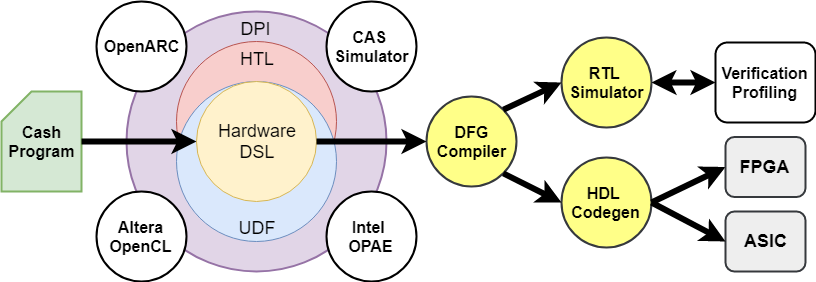

The diagram above was exported from draw.io. Its source (the exported page's mxGraphModel, read from the mxfile embedded in the PNG):
<mxGraphModel dx="1408" dy="699" grid="1" gridSize="10" guides="1" tooltips="1" connect="1" arrows="1" fold="1" page="1" pageScale="1" pageWidth="850" pageHeight="1100" math="0" shadow="0">
  <root>
    <mxCell id="0" />
    <mxCell id="1" parent="0" />
    <mxCell id="6fc64eb697575f61-31" value="DPI" style="ellipse;whiteSpace=wrap;html=1;aspect=fixed;fontSize=18;verticalAlign=top;labelPosition=center;verticalLabelPosition=middle;align=center;fillColor=#e1d5e7;strokeColor=#9673a6;spacingBottom=-212;strokeWidth=2;" parent="1" vertex="1">
      <mxGeometry x="150" y="212" width="260" height="260" as="geometry" />
    </mxCell>
    <mxCell id="6fc64eb697575f61-10" value="HTL" style="ellipse;whiteSpace=wrap;html=1;aspect=fixed;fontSize=18;verticalAlign=top;labelPosition=center;verticalLabelPosition=middle;align=center;fillColor=#f8cecc;strokeColor=#b85450;" parent="1" vertex="1">
      <mxGeometry x="200" y="242" width="160" height="160" as="geometry" />
    </mxCell>
    <mxCell id="6fc64eb697575f61-20" value="UDF" style="ellipse;whiteSpace=wrap;html=1;aspect=fixed;fontSize=18;verticalAlign=bottom;labelPosition=center;verticalLabelPosition=middle;align=center;fillColor=#dae8fc;strokeColor=#6c8ebf;" parent="1" vertex="1">
      <mxGeometry x="200" y="282" width="160" height="160" as="geometry" />
    </mxCell>
    <mxCell id="6fc64eb697575f61-1" value="&lt;span style=&quot;font-size: 18px&quot;&gt;Hardware&lt;br&gt;DSL&lt;/span&gt;&lt;br&gt;" style="ellipse;whiteSpace=wrap;html=1;aspect=fixed;fillColor=#fff2cc;strokeColor=#d6b656;" parent="1" vertex="1">
      <mxGeometry x="220" y="282" width="120" height="120" as="geometry" />
    </mxCell>
    <mxCell id="6fc64eb697575f61-2" value="DFG&lt;br style=&quot;font-size: 16px;&quot;&gt;Compiler" style="ellipse;whiteSpace=wrap;html=1;fontSize=16;fillColor=#ffff88;strokeColor=#36393d;fontStyle=1;strokeWidth=2;" parent="1" vertex="1">
      <mxGeometry x="450" y="297" width="90" height="90" as="geometry" />
    </mxCell>
    <mxCell id="6fc64eb697575f61-3" value="RTL &lt;br style=&quot;font-size: 16px;&quot;&gt;Simulator" style="ellipse;whiteSpace=wrap;html=1;fontSize=16;fillColor=#ffff88;strokeColor=#36393d;fontStyle=1;strokeWidth=2;" parent="1" vertex="1">
      <mxGeometry x="585" y="238" width="90" height="90" as="geometry" />
    </mxCell>
    <mxCell id="6fc64eb697575f61-4" value="HDL &lt;br style=&quot;font-size: 16px;&quot;&gt;Codegen" style="ellipse;whiteSpace=wrap;html=1;fontSize=16;fillColor=#ffff88;strokeColor=#36393d;fontStyle=1;strokeWidth=2;" parent="1" vertex="1">
      <mxGeometry x="585" y="358" width="90" height="90" as="geometry" />
    </mxCell>
    <mxCell id="6fc64eb697575f61-6" value="" style="endArrow=classic;html=1;fontSize=18;entryX=0;entryY=0.5;exitX=1;exitY=1;spacing=2;strokeWidth=6;entryDx=0;entryDy=0;" parent="1" source="6fc64eb697575f61-2" target="6fc64eb697575f61-4" edge="1">
      <mxGeometry width="50" height="50" relative="1" as="geometry">
        <mxPoint x="418" y="527" as="sourcePoint" />
        <mxPoint x="370" y="579" as="targetPoint" />
      </mxGeometry>
    </mxCell>
    <mxCell id="6fc64eb697575f61-7" value="" style="endArrow=classic;html=1;fontSize=18;entryX=0;entryY=0.5;exitX=1;exitY=0.5;strokeWidth=6;" parent="1" source="6fc64eb697575f61-1" target="6fc64eb697575f61-2" edge="1">
      <mxGeometry width="50" height="50" relative="1" as="geometry">
        <mxPoint x="392" y="329" as="sourcePoint" />
        <mxPoint x="362" y="579" as="targetPoint" />
      </mxGeometry>
    </mxCell>
    <mxCell id="6fc64eb697575f61-9" value="" style="endArrow=classic;html=1;fontSize=18;entryX=0;entryY=0.5;spacing=2;strokeWidth=6;exitX=1;exitY=0.5;" parent="1" source="6fc64eb697575f61-4" target="4" edge="1">
      <mxGeometry width="50" height="50" relative="1" as="geometry">
        <mxPoint x="730" y="419" as="sourcePoint" />
        <mxPoint x="785" y="419" as="targetPoint" />
      </mxGeometry>
    </mxCell>
    <mxCell id="6fc64eb697575f61-11" value="Cash&lt;br style=&quot;font-size: 16px;&quot;&gt;Program&lt;br style=&quot;font-size: 16px;&quot;&gt;" style="shape=card;whiteSpace=wrap;html=1;fontSize=16;fillColor=#d5e8d4;strokeColor=#82b366;fontStyle=1;strokeWidth=2;" parent="1" vertex="1">
      <mxGeometry x="25" y="292" width="80" height="100" as="geometry" />
    </mxCell>
    <mxCell id="6fc64eb697575f61-12" value="" style="endArrow=classic;html=1;fontSize=18;exitX=1;exitY=0.5;strokeWidth=6;" parent="1" source="6fc64eb697575f61-11" target="6fc64eb697575f61-1" edge="1">
      <mxGeometry width="50" height="50" relative="1" as="geometry">
        <mxPoint x="285" y="540" as="sourcePoint" />
        <mxPoint x="237" y="592" as="targetPoint" />
      </mxGeometry>
    </mxCell>
    <mxCell id="6fc64eb697575f61-13" value="CAS&amp;nbsp;&lt;br style=&quot;font-size: 16px;&quot;&gt;Simulator" style="ellipse;whiteSpace=wrap;html=1;fontSize=16;fontStyle=1;strokeWidth=2;" parent="1" vertex="1">
      <mxGeometry x="350" y="202" width="90" height="90" as="geometry" />
    </mxCell>
    <mxCell id="6fc64eb697575f61-15" value="Altera&lt;br style=&quot;font-size: 16px;&quot;&gt;OpenCL" style="ellipse;whiteSpace=wrap;html=1;fontSize=16;fontStyle=1;strokeWidth=2;" parent="1" vertex="1">
      <mxGeometry x="120" y="392" width="90" height="90" as="geometry" />
    </mxCell>
    <mxCell id="6fc64eb697575f61-16" value="OpenARC" style="ellipse;whiteSpace=wrap;html=1;fontSize=16;fontStyle=1;strokeWidth=2;" parent="1" vertex="1">
      <mxGeometry x="120" y="202" width="90" height="90" as="geometry" />
    </mxCell>
    <mxCell id="6fc64eb697575f61-21" value="" style="endArrow=classic;html=1;fontSize=18;exitX=1;exitY=0;spacing=2;strokeWidth=6;entryX=0;entryY=0.5;entryDx=0;entryDy=0;" parent="1" source="6fc64eb697575f61-2" target="6fc64eb697575f61-3" edge="1">
      <mxGeometry width="50" height="50" relative="1" as="geometry">
        <mxPoint x="582" y="311" as="sourcePoint" />
        <mxPoint x="480" y="219" as="targetPoint" />
      </mxGeometry>
    </mxCell>
    <mxCell id="6fc64eb697575f61-28" value="" style="endArrow=classic;html=1;fontSize=18;entryX=0;entryY=0.5;spacing=2;strokeWidth=6;exitX=1;exitY=0.5;startArrow=classic;startFill=1;entryDx=0;entryDy=0;" parent="1" source="6fc64eb697575f61-3" target="IcbSrfL6az5v1LxnrbS--7" edge="1">
      <mxGeometry width="50" height="50" relative="1" as="geometry">
        <mxPoint x="600" y="188" as="sourcePoint" />
        <mxPoint x="820" y="277" as="targetPoint" />
      </mxGeometry>
    </mxCell>
    <mxCell id="6fc64eb697575f61-29" value="Intel &lt;br style=&quot;font-size: 16px;&quot;&gt;OPAE" style="ellipse;whiteSpace=wrap;html=1;fontSize=16;fontStyle=1;strokeWidth=2;" parent="1" vertex="1">
      <mxGeometry x="350" y="392" width="90" height="90" as="geometry" />
    </mxCell>
    <mxCell id="4" value="&lt;font style=&quot;font-size: 18px&quot;&gt;FPGA&lt;/font&gt;" style="rounded=1;whiteSpace=wrap;html=1;strokeWidth=2;fillColor=#eeeeee;strokeColor=#36393d;fontStyle=1" parent="1" vertex="1">
      <mxGeometry x="749" y="337.5" width="80" height="60" as="geometry" />
    </mxCell>
    <mxCell id="5" value="&lt;font style=&quot;font-size: 18px&quot;&gt;ASIC&lt;/font&gt;" style="rounded=1;whiteSpace=wrap;html=1;strokeWidth=2;fillColor=#eeeeee;strokeColor=#36393d;fontStyle=1" parent="1" vertex="1">
      <mxGeometry x="749" y="412" width="80" height="60" as="geometry" />
    </mxCell>
    <mxCell id="6" value="" style="endArrow=classic;html=1;fontSize=18;entryX=0;entryY=0.5;spacing=2;strokeWidth=6;exitX=1;exitY=0.5;" parent="1" source="6fc64eb697575f61-4" target="5" edge="1">
      <mxGeometry width="50" height="50" relative="1" as="geometry">
        <mxPoint x="730" y="409" as="sourcePoint" />
        <mxPoint x="795" y="399" as="targetPoint" />
      </mxGeometry>
    </mxCell>
    <mxCell id="IcbSrfL6az5v1LxnrbS--7" value="Verification&lt;br style=&quot;font-size: 16px;&quot;&gt;Profiling" style="rounded=1;whiteSpace=wrap;html=1;fontSize=16;strokeWidth=2;fontStyle=1" parent="1" vertex="1">
      <mxGeometry x="739" y="243" width="100" height="80" as="geometry" />
    </mxCell>
  </root>
</mxGraphModel>